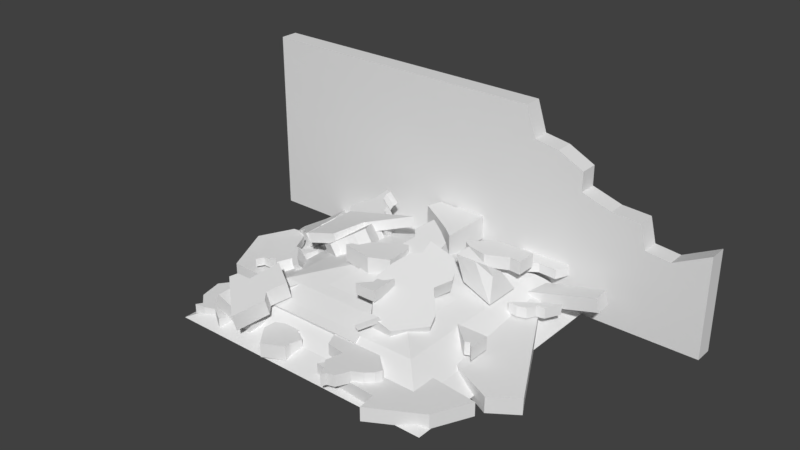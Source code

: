 # Source: desmoronamento.blend  (saved by Blender 2.79.0; exported with 4.5.12 LTS)
import bpy
from mathutils import Matrix  # noqa: F401  (used for matrix-valued properties, if any)

bpy.ops.wm.read_factory_settings(use_empty=True)
scene = bpy.context.scene
scene.name = 'Scene'

# ---- collections
col_collection_1 = bpy.data.collections.new('Collection 1'); scene.collection.children.link(col_collection_1)

# ---- world
world_world = bpy.data.worlds.new('World'); scene.world = world_world
world_world.color = (0.05088, 0.05088, 0.05088)
world_world.use_sun_shadow = False
world_world.sun_shadow_jitter_overblur = 0.0
world_world.cycles.sampling_method = 'MANUAL'

# ---- meshes
me_plane_006 = bpy.data.meshes.new('Plane.006')
me_plane_006.from_pydata([(-1.0, -1.0, -0.06825), (1.0, -1.0, -0.06825), (-1.0, 1.0, -0.06825), (1.0, 1.0, -0.06825), (-0.1659, 0.1659, 0.4126), (-0.1659, -0.1659, 0.4126), (0.1659, -0.1659, 0.4126), (0.1659, 0.1659, 0.4126), (-0.8308, 0.8308, 0.02561), (-0.8308, -0.8308, 0.02561), (0.8308, -0.8308, 0.02561), (0.8308, 0.8308, 0.02561), (-0.6614, 0.6614, 0.2143), (-0.6614, -0.6614, 0.2143), (0.6614, -0.6614, 0.2143), (0.6614, 0.6614, 0.2143), (-0.5116, 0.5116, 0.2943), (-0.5116, -0.5116, 0.2943), (0.5116, -0.5116, 0.2943), (0.5116, 0.5116, 0.2943), (-0.2949, 0.2949, 0.3738), (-0.2949, -0.2949, 0.3738), (0.2949, -0.2949, 0.3738), (0.2949, 0.2949, 0.3738)], [], [(5, 6, 7, 4), (9, 8, 2, 0), (10, 9, 0, 1), (11, 10, 1, 3), (8, 11, 3, 2), (13, 12, 8, 9), (14, 13, 9, 10), (15, 14, 10, 11), (12, 15, 11, 8), (17, 16, 12, 13), (18, 17, 13, 14), (19, 18, 14, 15), (16, 19, 15, 12), (21, 20, 16, 17), (22, 21, 17, 18), (23, 22, 18, 19), (20, 23, 19, 16), (5, 4, 20, 21), (6, 5, 21, 22), (7, 6, 22, 23), (4, 7, 23, 20)])
me_plane_006.use_remesh_preserve_volume = False
me_plane_006.use_remesh_preserve_attributes = False
me_plane_006.use_mirror_vertex_groups = False
me_plane_006.update()
me_plane_034 = bpy.data.meshes.new('Plane.034')
me_plane_034.from_pydata([(-1.0, -0.5959, -1.766e-08), (1.0, -0.5959, -1.766e-08), (-1.0, 9.38, -3.663e-07), (-1.0, 9.38, 0.9736), (0.2343, 9.38, -3.663e-07), (1.0, 4.77, -2.052e-07), (0.2743, 7.796, -3.109e-07), (0.3773, 7.577, -3.033e-07), (0.4844, 6.881, -2.79e-07), (0.4848, 5.832, -2.423e-07), (0.6087, 5.328, -2.247e-07), (0.7264, 5.244, -2.217e-07), (0.7521, 3.938, -1.761e-07), (0.8541, 3.796, -1.712e-07), (-1.0, -0.5959, 0.9736), (1.0, -0.5959, 0.9736), (0.2343, 9.38, 0.9736), (1.0, 4.77, 0.9736), (0.2743, 7.796, 0.9736), (0.3773, 7.577, 0.9736), (0.4844, 6.881, 0.9736), (0.4848, 5.832, 0.9736), (0.6087, 5.328, 0.9736), (0.7264, 5.244, 0.9736), (0.7521, 3.938, 0.9736), (0.8541, 3.796, 0.9736)], [], [(0, 2, 4, 6, 7, 8, 9, 10, 11, 12, 13, 5, 1), (12, 11, 23, 24), (14, 15, 17, 25, 24, 23, 22, 21, 20, 19, 18, 16, 3), (1, 5, 17, 15), (13, 12, 24, 25), (6, 4, 16, 18), (5, 13, 25, 17), (7, 6, 18, 19), (2, 0, 14, 3), (8, 7, 19, 20), (0, 1, 15, 14), (9, 8, 20, 21), (10, 9, 21, 22), (4, 2, 3, 16), (11, 10, 22, 23)])
me_plane_034.use_remesh_preserve_volume = False
me_plane_034.use_remesh_preserve_attributes = False
me_plane_034.use_mirror_vertex_groups = False
me_plane_034.update()
me_plane_032 = bpy.data.meshes.new('Plane.032')
me_plane_032.from_pydata([(-0.2661, -0.03673, 0.0), (0.0685, -0.3402, 0.0), (0.1697, -0.0912, 0.0), (0.1152, -0.02117, 0.0), (0.1852, 0.1189, 0.0), (0.1899, 0.1282, 0.0), (-0.02783, 0.2653, 0.0), (-0.1038, 0.02232, 0.0), (-0.2304, 0.02232, 0.0), (-0.2661, -0.03673, 0.1455), (0.0685, -0.3402, 0.1455), (0.1697, -0.0912, 0.1455), (0.1152, -0.02117, 0.1455), (0.1852, 0.1189, 0.1455), (0.1899, 0.1282, 0.1455), (-0.02783, 0.2653, 0.1455), (-0.1038, 0.02232, 0.1455), (-0.2304, 0.02232, 0.1455)], [], [(5, 4, 3, 2, 1, 0, 8, 7, 6), (14, 15, 16, 17, 9, 10, 11, 12, 13), (6, 7, 16, 15), (3, 4, 13, 12), (0, 1, 10, 9), (7, 8, 17, 16), (4, 5, 14, 13), (1, 2, 11, 10), (8, 0, 9, 17), (5, 6, 15, 14), (2, 3, 12, 11)])
me_plane_032.use_remesh_preserve_volume = False
me_plane_032.use_remesh_preserve_attributes = False
me_plane_032.use_mirror_vertex_groups = False
me_plane_032.update()
me_plane_031 = bpy.data.meshes.new('Plane.031')
me_plane_031.from_pydata([(-0.2662, 0.01801, 0.0), (-0.08725, -0.2777, 0.0), (-0.06172, 0.2457, 0.0), (0.151, 0.02441, 0.0), (0.1915, 0.151, 0.0), (0.0143, 0.0801, 0.0), (0.07506, 0.07504, 0.0), (0.07506, -0.2186, 0.0), (-0.05152, -0.2186, 0.0), (-0.06172, 0.2457, 0.06904), (-0.2662, 0.01801, 0.06904), (-0.08725, -0.2777, 0.06904), (0.151, 0.02441, 0.06904), (0.1915, 0.151, 0.06904), (0.0143, 0.0801, 0.06904), (0.07506, 0.07504, 0.06904), (0.07506, -0.2186, 0.06904), (-0.05152, -0.2186, 0.06904)], [], [(1, 0, 2, 5, 6, 4, 3, 7, 8), (11, 17, 16, 12, 13, 15, 14, 9, 10), (1, 8, 17, 11), (4, 6, 15, 13), (3, 4, 13, 12), (7, 3, 12, 16), (5, 2, 9, 14), (2, 0, 10, 9), (8, 7, 16, 17), (6, 5, 14, 15), (0, 1, 11, 10)])
me_plane_031.use_remesh_preserve_volume = False
me_plane_031.use_remesh_preserve_attributes = False
me_plane_031.use_mirror_vertex_groups = False
me_plane_031.update()
me_plane_030 = bpy.data.meshes.new('Plane.030')
me_plane_030.from_pydata([(0.2453, 0.1367, 0.0), (-0.1024, 0.1367, 0.0), (0.2453, -0.03586, 0.0), (-0.259, -0.03764, 0.0), (-0.03425, -0.1132, 0.0), (0.1452, -0.02574, 0.0), (-0.1991, -0.07637, 0.0), (0.2453, -0.03586, 0.111), (0.2453, 0.1367, 0.111), (-0.1024, 0.1367, 0.111), (-0.259, -0.03764, 0.111), (-0.03425, -0.1132, 0.111), (0.1452, -0.02574, 0.111), (-0.1991, -0.07637, 0.111)], [], [(1, 0, 2, 5, 4, 6, 3), (9, 10, 13, 11, 12, 7, 8), (2, 0, 8, 7), (6, 4, 11, 13), (4, 5, 12, 11), (0, 1, 9, 8), (3, 6, 13, 10), (5, 2, 7, 12), (1, 3, 10, 9)])
me_plane_030.use_remesh_preserve_volume = False
me_plane_030.use_remesh_preserve_attributes = False
me_plane_030.use_mirror_vertex_groups = False
me_plane_030.update()
me_plane_029 = bpy.data.meshes.new('Plane.029')
me_plane_029.from_pydata([(-0.08258, 0.1854, 0.0), (-0.2506, -0.001671, 0.0), (0.002654, -0.09639, 0.0), (0.1596, -0.1065, 0.0), (0.2052, 0.004877, 0.0), (0.1596, 0.08082, 0.0), (0.1422, 0.1099, 0.0), (-0.02266, 0.1466, 0.0), (-0.1746, -0.1673, 0.0), (-0.1138, -0.1723, 0.0), (-0.08258, 0.1854, 0.08017), (-0.2506, -0.001671, 0.08017), (0.002654, -0.09639, 0.08017), (0.1596, -0.1065, 0.08017), (0.2052, 0.004877, 0.08017), (0.1596, 0.08082, 0.08017), (0.1422, 0.1099, 0.08017), (-0.02266, 0.1466, 0.08017), (-0.1746, -0.1673, 0.08017), (-0.1138, -0.1723, 0.08017)], [], [(1, 0, 7, 6, 5, 4, 3, 2, 9, 8), (11, 18, 19, 12, 13, 14, 15, 16, 17, 10), (0, 1, 11, 10), (1, 8, 18, 11), (5, 6, 16, 15), (2, 3, 13, 12), (8, 9, 19, 18), (6, 7, 17, 16), (3, 4, 14, 13), (9, 2, 12, 19), (7, 0, 10, 17), (4, 5, 15, 14)])
me_plane_029.use_remesh_preserve_volume = False
me_plane_029.use_remesh_preserve_attributes = False
me_plane_029.use_mirror_vertex_groups = False
me_plane_029.update()
me_plane_028 = bpy.data.meshes.new('Plane.028')
me_plane_028.from_pydata([(0.2191, -0.4344, 0.0), (-0.02278, -0.2616, 0.0), (0.1126, -0.3488, 0.0), (0.2191, 0.2856, 0.0), (-0.2405, -0.1245, 0.0), (-0.2, 0.002055, 0.0), (-0.04302, -0.008071, 0.0), (0.002547, 0.1033, 0.0), (-0.04302, 0.1793, 0.0), (-0.06045, 0.2083, 0.0), (0.119, 0.2957, 0.0), (-0.02278, -0.2616, 0.2042), (0.1126, -0.3488, 0.2042), (0.2191, -0.4344, 0.2042), (0.2191, 0.2856, 0.2042), (-0.2405, -0.1245, 0.2042), (-0.2, 0.002055, 0.2042), (-0.04302, -0.008071, 0.2042), (0.002547, 0.1033, 0.2042), (-0.04302, 0.1793, 0.2042), (-0.06045, 0.2083, 0.2042), (0.119, 0.2957, 0.2042)], [], [(3, 0, 2, 1, 4, 5, 6, 7, 8, 9, 10), (14, 21, 20, 19, 18, 17, 16, 15, 11, 12, 13), (10, 9, 20, 21), (7, 6, 17, 18), (4, 1, 11, 15), (3, 10, 21, 14), (1, 2, 12, 11), (8, 7, 18, 19), (5, 4, 15, 16), (2, 0, 13, 12), (9, 8, 19, 20), (6, 5, 16, 17), (0, 3, 14, 13)])
me_plane_028.use_remesh_preserve_volume = False
me_plane_028.use_remesh_preserve_attributes = False
me_plane_028.use_mirror_vertex_groups = False
me_plane_028.update()
me_plane_027 = bpy.data.meshes.new('Plane.027')
me_plane_027.from_pydata([(-0.2063, -0.1207, 0.0), (-0.2063, 0.09965, 0.0), (0.1634, -0.1207, 0.0), (0.2088, 0.06852, 0.0), (0.06876, 0.08408, 0.0), (-0.2063, 0.09965, 0.1216), (-0.2063, -0.1207, 0.1216), (0.1634, -0.1207, 0.1216), (0.2088, 0.06852, 0.1216), (0.06876, 0.08408, 0.1216)], [], [(0, 1, 4, 3, 2), (6, 7, 8, 9, 5), (4, 1, 5, 9), (0, 2, 7, 6), (2, 3, 8, 7), (3, 4, 9, 8), (1, 0, 6, 5)])
me_plane_027.use_remesh_preserve_volume = False
me_plane_027.use_remesh_preserve_attributes = False
me_plane_027.use_mirror_vertex_groups = False
me_plane_027.update()
me_plane_026 = bpy.data.meshes.new('Plane.026')
me_plane_026.from_pydata([(-0.319, -0.09739, 0.0), (0.2944, -0.09739, 0.0), (-0.2736, 0.09186, 0.0), (0.2789, 0.05295, 0.0), (-0.319, -0.09739, 0.1142), (0.2944, -0.09739, 0.1142), (-0.2736, 0.09186, 0.1142), (0.2789, 0.05295, 0.1142)], [], [(3, 1, 0, 2), (7, 6, 4, 5), (3, 2, 6, 7), (0, 1, 5, 4), (1, 3, 7, 5), (2, 0, 4, 6)])
me_plane_026.use_remesh_preserve_volume = False
me_plane_026.use_remesh_preserve_attributes = False
me_plane_026.use_mirror_vertex_groups = False
me_plane_026.update()
me_plane_025 = bpy.data.meshes.new('Plane.025')
me_plane_025.from_pydata([(-0.01683, -1.0, 0.0), (0.5356, -0.4684, 0.0), (0.06876, -0.4217, 0.0), (-0.02461, -0.1883, 0.0), (-0.3125, -0.1805, 0.0), (-0.3281, -0.4295, 0.0), (-0.4448, -0.6162, 0.0), (-0.5848, -0.8107, 0.0), (-0.03239, -0.8497, 0.0), (0.3878, -0.7718, 0.0), (0.5356, -0.4684, 0.1157), (0.06876, -0.4217, 0.1157), (-0.02461, -0.1883, 0.1157), (-0.3125, -0.1805, 0.1157), (-0.3281, -0.4295, 0.1157), (-0.4448, -0.6162, 0.1157), (-0.5848, -0.8107, 0.1157), (-0.03239, -0.8497, 0.1157), (-0.01683, -1.0, 0.1157), (0.3878, -0.7718, 0.1157)], [], [(0, 8, 7, 6, 5, 4, 3, 2, 1, 9), (18, 19, 10, 11, 12, 13, 14, 15, 16, 17), (6, 7, 16, 15), (3, 4, 13, 12), (9, 1, 10, 19), (7, 8, 17, 16), (4, 5, 14, 13), (1, 2, 11, 10), (8, 0, 18, 17), (5, 6, 15, 14), (2, 3, 12, 11), (0, 9, 19, 18)])
me_plane_025.use_remesh_preserve_volume = False
me_plane_025.use_remesh_preserve_attributes = False
me_plane_025.use_mirror_vertex_groups = False
me_plane_025.update()
me_plane_024 = bpy.data.meshes.new('Plane.024')
me_plane_024.from_pydata([(0.1232, 0.4109, 0.0), (0.3022, 0.1152, 0.0), (0.6368, -0.1883, 0.0), (0.5356, -0.4684, 0.0), (0.06876, -0.4217, 0.0), (-0.02461, -0.1883, 0.0), (-0.3125, -0.1805, 0.0), (-0.5226, 0.263, 0.0), (-0.3825, 0.5509, 0.0), (-0.1958, 0.5743, 0.0), (0.1232, 0.4109, 0.1184), (0.3022, 0.1152, 0.1184), (0.6368, -0.1883, 0.1184), (0.5356, -0.4684, 0.1184), (0.06876, -0.4217, 0.1184), (-0.02461, -0.1883, 0.1184), (-0.3125, -0.1805, 0.1184), (-0.5226, 0.263, 0.1184), (-0.3825, 0.5509, 0.1184), (-0.1958, 0.5743, 0.1184)], [], [(0, 1, 2, 3, 4, 5, 6, 7, 8, 9), (10, 19, 18, 17, 16, 15, 14, 13, 12, 11), (0, 9, 19, 10), (7, 6, 16, 17), (4, 3, 13, 14), (1, 0, 10, 11), (8, 7, 17, 18), (5, 4, 14, 15), (2, 1, 11, 12), (9, 8, 18, 19), (6, 5, 15, 16), (3, 2, 12, 13)])
me_plane_024.use_remesh_preserve_volume = False
me_plane_024.use_remesh_preserve_attributes = False
me_plane_024.use_mirror_vertex_groups = False
me_plane_024.update()
me_plane_023 = bpy.data.meshes.new('Plane.023')
me_plane_023.from_pydata([(-0.3697, -0.5929, 0.0), (0.3178, 0.006268, 0.0), (0.3022, -0.2427, 0.0), (0.1855, -0.4295, 0.0), (0.04542, -0.624, 0.0), (-0.09464, -0.6084, 0.0), (0.1077, 0.4498, 0.0), (-0.1102, 0.7143, 0.0), (-0.05573, 0.6443, 0.0), (-0.3697, 0.6832, 0.0), (-0.3697, 0.6832, 0.1398), (-0.3697, -0.5929, 0.1398), (0.3178, 0.006268, 0.1398), (0.3022, -0.2427, 0.1398), (0.1855, -0.4295, 0.1398), (0.04542, -0.624, 0.1398), (-0.09464, -0.6084, 0.1398), (0.1077, 0.4498, 0.1398), (-0.1102, 0.7143, 0.1398), (-0.05573, 0.6443, 0.1398)], [], [(0, 9, 7, 8, 6, 1, 2, 3, 4, 5), (11, 16, 15, 14, 13, 12, 17, 19, 18, 10), (7, 9, 10, 18), (1, 6, 17, 12), (4, 3, 14, 15), (9, 0, 11, 10), (8, 7, 18, 19), (5, 4, 15, 16), (2, 1, 12, 13), (6, 8, 19, 17), (0, 5, 16, 11), (3, 2, 13, 14)])
me_plane_023.use_remesh_preserve_volume = False
me_plane_023.use_remesh_preserve_attributes = False
me_plane_023.use_mirror_vertex_groups = False
me_plane_023.update()
me_plane_022 = bpy.data.meshes.new('Plane.022')
me_plane_022.from_pydata([(-0.253, 0.2375, 0.0), (0.4428, 0.2375, 0.0), (0.08433, 0.02961, 0.0), (0.006515, -0.2349, 0.0), (-0.253, -0.2661, 0.0), (0.4428, 0.2375, 0.08543), (-0.253, 0.2375, 0.08543), (0.08433, 0.02961, 0.08543), (0.006515, -0.2349, 0.08543), (-0.253, -0.2661, 0.08543)], [], [(4, 0, 1, 2, 3), (9, 8, 7, 5, 6), (4, 3, 8, 9), (3, 2, 7, 8), (1, 0, 6, 5), (0, 4, 9, 6), (2, 1, 5, 7)])
me_plane_022.use_remesh_preserve_volume = False
me_plane_022.use_remesh_preserve_attributes = False
me_plane_022.use_mirror_vertex_groups = False
me_plane_022.update()
me_plane_021 = bpy.data.meshes.new('Plane.021')
me_plane_021.from_pydata([(0.1549, 0.3697, 0.0), (-0.06351, -0.3672, 0.0), (0.07655, -0.07933, 0.0), (0.2633, -0.05598, 0.0), (0.1855, 0.123, 0.0), (0.1777, 0.2786, 0.0), (-0.2036, 0.1619, 0.0), (-0.2814, -0.1027, 0.0), (-0.2269, -0.1727, 0.0), (-0.06351, -0.3672, 0.1046), (0.07655, -0.07933, 0.1046), (0.2633, -0.05598, 0.1046), (0.1855, 0.123, 0.1046), (0.1777, 0.2786, 0.1046), (0.1549, 0.3697, 0.1046), (-0.2036, 0.1619, 0.1046), (-0.2814, -0.1027, 0.1046), (-0.2269, -0.1727, 0.1046)], [], [(0, 5, 4, 3, 2, 1, 8, 7, 6), (14, 15, 16, 17, 9, 10, 11, 12, 13), (0, 6, 15, 14), (3, 4, 12, 11), (6, 7, 16, 15), (4, 5, 13, 12), (1, 2, 10, 9), (7, 8, 17, 16), (5, 0, 14, 13), (2, 3, 11, 10), (8, 1, 9, 17)])
me_plane_021.use_remesh_preserve_volume = False
me_plane_021.use_remesh_preserve_attributes = False
me_plane_021.use_mirror_vertex_groups = False
me_plane_021.update()
me_plane_020 = bpy.data.meshes.new('Plane.020')
me_plane_020.from_pydata([(0.699, 0.2219, 0.0), (0.1699, -0.3672, 0.0), (-0.2575, 0.2219, 0.0), (-0.1491, -0.2038, 0.0), (-0.2269, -0.02486, 0.0), (-0.2347, 0.1308, 0.0), (0.699, 0.2219, 0.07786), (0.1699, -0.3672, 0.07786), (-0.2575, 0.2219, 0.07786), (-0.1491, -0.2038, 0.07786), (-0.2269, -0.02486, 0.07786), (-0.2347, 0.1308, 0.07786)], [], [(5, 2, 0, 1, 3, 4), (11, 10, 9, 7, 6, 8), (1, 0, 6, 7), (2, 5, 11, 8), (4, 3, 9, 10), (0, 2, 8, 6), (5, 4, 10, 11), (3, 1, 7, 9)])
me_plane_020.use_remesh_preserve_volume = False
me_plane_020.use_remesh_preserve_attributes = False
me_plane_020.use_mirror_vertex_groups = False
me_plane_020.update()
me_plane_018 = bpy.data.meshes.new('Plane.018')
me_plane_018.from_pydata([(0.3308, -0.7743, 0.0), (-0.686, -0.7743, 0.0), (-0.03239, 0.03739, 0.0), (-0.1335, -0.2427, 0.0), (-0.2814, -0.5462, 0.0), (0.3308, 0.3331, 0.0), (0.06876, 0.2864, 0.0), (0.01429, 0.3564, 0.0), (0.08432, 0.4965, 0.0), (0.08898, 0.5058, 0.0), (0.2244, 0.4187, 0.0), (-0.686, -0.7743, 0.1403), (0.3308, -0.7743, 0.1403), (-0.03239, 0.03739, 0.1403), (-0.1335, -0.2427, 0.1403), (-0.2814, -0.5462, 0.1403), (0.3308, 0.3331, 0.1403), (0.06876, 0.2864, 0.1403), (0.01429, 0.3564, 0.1403), (0.08432, 0.4965, 0.1403), (0.08898, 0.5058, 0.1403), (0.2244, 0.4187, 0.1403)], [], [(5, 0, 1, 4, 3, 2, 6, 7, 8, 9, 10), (16, 21, 20, 19, 18, 17, 13, 14, 15, 11, 12), (6, 2, 13, 17), (4, 1, 11, 15), (10, 9, 20, 21), (7, 6, 17, 18), (3, 4, 15, 14), (5, 10, 21, 16), (1, 0, 12, 11), (8, 7, 18, 19), (0, 5, 16, 12), (2, 3, 14, 13), (9, 8, 19, 20)])
me_plane_018.use_remesh_preserve_volume = False
me_plane_018.use_remesh_preserve_attributes = False
me_plane_018.use_mirror_vertex_groups = False
me_plane_018.update()
me_plane_016 = bpy.data.meshes.new('Plane.016')
me_plane_016.from_pydata([(-0.1026, 0.1097, 0.0), (-0.1026, -0.2172, 0.0), (0.2114, 0.1097, 0.0), (0.2114, 0.1097, 0.1694), (-0.1026, 0.1097, 0.1694), (-0.1026, -0.2172, 0.1694)], [], [(1, 0, 2), (5, 3, 4), (1, 2, 3, 5), (0, 1, 5, 4), (2, 0, 4, 3)])
me_plane_016.use_remesh_preserve_volume = False
me_plane_016.use_remesh_preserve_attributes = False
me_plane_016.use_mirror_vertex_groups = False
me_plane_016.update()
me_plane_015 = bpy.data.meshes.new('Plane.015')
me_plane_015.from_pydata([(-0.09545, 0.5307, 0.0), (-0.09545, -0.4418, 0.0), (0.06835, 0.2232, 0.0), (0.01115, 0.07302, 0.0), (0.09695, -0.1057, 0.0), (0.03975, -0.2917, 0.0), (-0.09545, 0.5307, 0.2311), (-0.09545, -0.4418, 0.2311), (0.06835, 0.2232, 0.2311), (0.01115, 0.07302, 0.2311), (0.09695, -0.1057, 0.2311), (0.03975, -0.2917, 0.2311)], [], [(5, 1, 0, 2, 3, 4), (11, 10, 9, 8, 6, 7), (1, 5, 11, 7), (4, 3, 9, 10), (2, 0, 6, 8), (5, 4, 10, 11), (3, 2, 8, 9), (0, 1, 7, 6)])
me_plane_015.use_remesh_preserve_volume = False
me_plane_015.use_remesh_preserve_attributes = False
me_plane_015.use_mirror_vertex_groups = False
me_plane_015.update()
me_plane_014 = bpy.data.meshes.new('Plane.014')
me_plane_014.from_pydata([(-0.2521, -0.3376, 0.0), (0.5266, -0.3376, 0.0), (-0.2521, 0.363, 0.0), (0.04037, -0.04458, 0.0), (0.04752, 0.1199, 0.0), (-0.1742, 0.1985, 0.0), (-0.2521, 0.363, 0.2968), (-0.2521, -0.3376, 0.2968), (0.5266, -0.3376, 0.2968), (0.04037, -0.04458, 0.2968), (0.04752, 0.1199, 0.2968), (-0.1742, 0.1985, 0.2968)], [], [(0, 2, 5, 4, 3, 1), (7, 8, 9, 10, 11, 6), (4, 5, 11, 10), (3, 4, 10, 9), (0, 1, 8, 7), (5, 2, 6, 11), (1, 3, 9, 8), (2, 0, 7, 6)])
me_plane_014.use_remesh_preserve_volume = False
me_plane_014.use_remesh_preserve_attributes = False
me_plane_014.use_mirror_vertex_groups = False
me_plane_014.update()
me_plane_013 = bpy.data.meshes.new('Plane.013')
me_plane_013.from_pydata([(-0.2212, -0.4801, 0.0), (0.5653, -0.4801, 0.0), (-0.02264, 0.4535, 0.0), (-0.07108, 0.3636, 0.0), (-0.05678, 0.242, 0.0), (0.02903, 0.1634, 0.0), (0.2221, 0.0561, 0.0), (0.2435, -0.07261, 0.0), (0.3222, -0.1584, 0.0), (0.3437, -0.2657, 0.0), (0.501, -0.3372, 0.0), (-0.7075, -0.187, 0.0), (-0.7003, -0.02256, 0.0), (-0.2856, 0.2206, 0.0), (-0.1569, 0.4923, 0.0), (-0.2212, -0.4801, 0.325), (0.5653, -0.4801, 0.325), (-0.02264, 0.4535, 0.325), (-0.07108, 0.3636, 0.325), (-0.05678, 0.242, 0.325), (0.02903, 0.1634, 0.325), (0.2221, 0.0561, 0.325), (0.2435, -0.07261, 0.325), (0.3222, -0.1584, 0.325), (0.3437, -0.2657, 0.325), (0.501, -0.3372, 0.325), (-0.7075, -0.187, 0.325), (-0.7003, -0.02256, 0.325), (-0.2856, 0.2206, 0.325), (-0.1569, 0.4923, 0.325)], [], [(1, 0, 11, 12, 13, 14, 2, 3, 4, 5, 6, 7, 8, 9, 10), (16, 25, 24, 23, 22, 21, 20, 19, 18, 17, 29, 28, 27, 26, 15), (13, 12, 27, 28), (7, 6, 21, 22), (14, 13, 28, 29), (8, 7, 22, 23), (2, 14, 29, 17), (9, 8, 23, 24), (0, 1, 16, 15), (10, 9, 24, 25), (3, 2, 17, 18), (1, 10, 25, 16), (4, 3, 18, 19), (11, 0, 15, 26), (5, 4, 19, 20), (12, 11, 26, 27), (6, 5, 20, 21)])
me_plane_013.use_remesh_preserve_volume = False
me_plane_013.use_remesh_preserve_attributes = False
me_plane_013.use_mirror_vertex_groups = False
me_plane_013.update()
me_plane_012 = bpy.data.meshes.new('Plane.012')
me_plane_012.from_pydata([(0.1596, -0.2593, 0.0), (-0.2751, -0.2593, 0.0), (0.1596, 0.284, 0.0), (0.0395, 0.1196, 0.0), (-0.08206, 0.09813, 0.0), (-0.06776, -0.03058, 0.0), (-0.2751, -0.2593, 0.2269), (0.1596, -0.2593, 0.2269), (0.1596, 0.284, 0.2269), (0.0395, 0.1196, 0.2269), (-0.08206, 0.09813, 0.2269), (-0.06776, -0.03058, 0.2269)], [], [(2, 0, 1, 5, 4, 3), (8, 9, 10, 11, 6, 7), (5, 1, 6, 11), (3, 4, 10, 9), (0, 2, 8, 7), (4, 5, 11, 10), (2, 3, 9, 8), (1, 0, 7, 6)])
me_plane_012.use_remesh_preserve_volume = False
me_plane_012.use_remesh_preserve_attributes = False
me_plane_012.use_mirror_vertex_groups = False
me_plane_012.update()
me_plane_011 = bpy.data.meshes.new('Plane.011')
me_plane_011.from_pydata([(0.1237, -0.5014, 0.0), (0.5584, 0.04188, 0.0), (0.5584, 0.4924, 0.0), (-0.4642, 0.4322, 0.0), (-0.5127, 0.3422, 0.0), (-0.4984, 0.2206, 0.0), (-0.4126, 0.142, 0.0), (-0.2195, 0.03473, 0.0), (-0.198, -0.09398, 0.0), (-0.1194, -0.1798, 0.0), (-0.09794, -0.287, 0.0), (0.05937, -0.3586, 0.0), (0.1738, 0.3136, 0.0), (0.4384, -0.1226, 0.0), (0.3168, -0.144, 0.0), (0.3311, -0.2727, 0.0), (0.5584, 0.04188, 0.3148), (0.5584, 0.4924, 0.3148), (-0.4642, 0.4322, 0.3148), (-0.5127, 0.3422, 0.3148), (-0.4984, 0.2206, 0.3148), (-0.4126, 0.142, 0.3148), (-0.2195, 0.03473, 0.3148), (-0.198, -0.09398, 0.3148), (-0.1194, -0.1798, 0.3148), (-0.09794, -0.287, 0.3148), (0.05937, -0.3586, 0.3148), (0.1237, -0.5014, 0.3148), (0.1738, 0.3136, 0.3148), (0.4384, -0.1226, 0.3148), (0.3168, -0.144, 0.3148), (0.3311, -0.2727, 0.3148)], [], [(2, 1, 13, 14, 15, 0, 11, 10, 9, 8, 7, 6, 5, 4, 3, 12), (17, 28, 18, 19, 20, 21, 22, 23, 24, 25, 26, 27, 31, 30, 29, 16), (13, 1, 16, 29), (7, 8, 23, 22), (14, 13, 29, 30), (8, 9, 24, 23), (15, 14, 30, 31), (9, 10, 25, 24), (1, 2, 17, 16), (0, 15, 31, 27), (10, 11, 26, 25), (3, 4, 19, 18), (11, 0, 27, 26), (4, 5, 20, 19), (12, 3, 18, 28), (5, 6, 21, 20), (2, 12, 28, 17), (6, 7, 22, 21)])
me_plane_011.use_remesh_preserve_volume = False
me_plane_011.use_remesh_preserve_attributes = False
me_plane_011.use_mirror_vertex_groups = False
me_plane_011.update()
me_plane_010 = bpy.data.meshes.new('Plane.010')
me_plane_010.from_pydata([(0.4255, -0.2242, -0.05842), (0.4255, 0.3192, -0.05842), (0.1195, 0.4837, -0.05842), (0.06229, 0.3478, -0.05842), (-0.07358, 0.2263, -0.05842), (-0.2595, 0.1262, -0.05842), (-0.4025, -0.1456, -0.05842), (-0.5455, -0.1885, -0.05842), (-0.5972, -0.2844, -0.05842), (0.04083, -0.403, -0.05842), (0.3126, 0.4479, -0.05842), (0.2196, 0.405, -0.05842), (0.4255, -0.2242, 0.2977), (0.4255, 0.3192, 0.2977), (0.1195, 0.4837, 0.2977), (0.06229, 0.3478, 0.2977), (-0.07358, 0.2263, 0.2977), (-0.2595, 0.1262, 0.2977), (-0.4025, -0.1456, 0.2977), (-0.5455, -0.1885, 0.2977), (-0.5972, -0.2844, 0.2977), (0.04083, -0.403, 0.2977), (0.3126, 0.4479, 0.2977), (0.2196, 0.405, 0.2977)], [], [(1, 0, 9, 8, 7, 6, 5, 4, 3, 2, 11, 10), (13, 22, 23, 14, 15, 16, 17, 18, 19, 20, 21, 12), (4, 5, 17, 16), (10, 11, 23, 22), (0, 1, 13, 12), (8, 9, 21, 20), (5, 6, 18, 17), (11, 2, 14, 23), (2, 3, 15, 14), (9, 0, 12, 21), (6, 7, 19, 18), (3, 4, 16, 15), (1, 10, 22, 13), (7, 8, 20, 19)])
me_plane_010.use_remesh_preserve_volume = False
me_plane_010.use_remesh_preserve_attributes = False
me_plane_010.use_mirror_vertex_groups = False
me_plane_010.update()
me_plane_009 = bpy.data.meshes.new('Plane.009')
me_plane_009.from_pydata([(0.2165, 0.2308, 0.0), (-0.4184, 0.2308, 0.0), (0.2165, -0.232, 0.0), (-0.08944, -0.06751, 0.0), (0.1036, -0.1033, 0.0), (0.01067, -0.1462, 0.0), (0.2165, -0.232, 0.2689), (0.2165, 0.2308, 0.2689), (-0.4184, 0.2308, 0.2689), (-0.08944, -0.06751, 0.2689), (0.1036, -0.1033, 0.2689), (0.01067, -0.1462, 0.2689)], [], [(1, 0, 2, 4, 5, 3), (8, 9, 11, 10, 6, 7), (3, 5, 11, 9), (4, 2, 6, 10), (0, 1, 8, 7), (5, 4, 10, 11), (1, 3, 9, 8), (2, 0, 7, 6)])
me_plane_009.use_remesh_preserve_volume = False
me_plane_009.use_remesh_preserve_attributes = False
me_plane_009.use_mirror_vertex_groups = False
me_plane_009.update()
me_plane_008 = bpy.data.meshes.new('Plane.008')
me_plane_008.from_pydata([(0.358, 0.5086, 0.0), (-0.6932, 0.5086, 0.0), (0.6869, 0.2103, 0.0), (0.6297, 0.0744, 0.0), (0.4938, -0.04716, 0.0), (0.3079, -0.1473, 0.0), (0.1649, -0.419, 0.0), (0.0219, -0.4619, 0.0), (-0.02976, -0.5578, 0.0), (-0.1211, -0.3689, 0.0), (-0.2641, -0.183, 0.0), (-0.1998, 0.0601, 0.0), (-0.1783, 0.1602, 0.0), (-0.5716, 0.2246, 0.0), (-0.636, 0.3747, 0.0), (0.358, 0.5086, 0.2365), (-0.6932, 0.5086, 0.2365), (0.6869, 0.2103, 0.2365), (0.6297, 0.0744, 0.2365), (0.4938, -0.04716, 0.2365), (0.3079, -0.1473, 0.2365), (0.1649, -0.419, 0.2365), (0.0219, -0.4619, 0.2365), (-0.02976, -0.5578, 0.2365), (-0.1211, -0.3689, 0.2365), (-0.2641, -0.183, 0.2365), (-0.1998, 0.0601, 0.2365), (-0.1783, 0.1602, 0.2365), (-0.5716, 0.2246, 0.2365), (-0.636, 0.3747, 0.2365)], [], [(1, 0, 2, 3, 4, 5, 6, 7, 8, 9, 10, 11, 12, 13, 14), (16, 29, 28, 27, 26, 25, 24, 23, 22, 21, 20, 19, 18, 17, 15), (13, 12, 27, 28), (6, 5, 20, 21), (14, 13, 28, 29), (7, 6, 21, 22), (1, 14, 29, 16), (8, 7, 22, 23), (0, 1, 16, 15), (9, 8, 23, 24), (2, 0, 15, 17), (10, 9, 24, 25), (3, 2, 17, 18), (11, 10, 25, 26), (4, 3, 18, 19), (12, 11, 26, 27), (5, 4, 19, 20)])
me_plane_008.use_remesh_preserve_volume = False
me_plane_008.use_remesh_preserve_attributes = False
me_plane_008.use_mirror_vertex_groups = False
me_plane_008.update()
me_plane_007 = bpy.data.meshes.new('Plane.007')
me_plane_007.from_pydata([(-0.4373, 0.4737, 0.0), (-0.4373, -0.4988, 0.0), (-0.1234, 0.8006, 0.0), (0.54, -0.2658, 0.0), (-0.1377, -0.7419, 0.0), (0.2771, -0.4988, 0.0), (0.4058, -0.2271, 0.0), (0.4487, -0.07692, 0.0), (0.3057, 0.109, 0.0), (0.37, 0.3521, 0.0), (0.3915, 0.4522, 0.0), (-0.001803, 0.5166, 0.0), (-0.06616, 0.6667, 0.0), (-0.2735, 0.1662, 0.0), (-0.3307, 0.01604, 0.0), (-0.2449, -0.1627, 0.0), (-0.3021, -0.3486, 0.0), (-0.3593, -0.6633, 0.0), (-0.1377, -0.7419, 0.3125), (0.2771, -0.4988, 0.3125), (0.4058, -0.2271, 0.3125), (0.54, -0.2658, 0.3125), (0.4487, -0.07692, 0.3125), (0.3057, 0.109, 0.3125), (0.37, 0.3521, 0.3125), (0.3915, 0.4522, 0.3125), (-0.001803, 0.5166, 0.3125), (-0.06616, 0.6667, 0.3125), (-0.1234, 0.8006, 0.3125), (-0.4373, 0.4737, 0.3125), (-0.2735, 0.1662, 0.3125), (-0.3307, 0.01604, 0.3125), (-0.2449, -0.1627, 0.3125), (-0.3021, -0.3486, 0.3125), (-0.4373, -0.4988, 0.3125), (-0.3593, -0.6633, 0.3125)], [], [(1, 16, 15, 14, 13, 0, 2, 12, 11, 10, 9, 8, 7, 3, 6, 5, 4, 17), (34, 35, 18, 19, 20, 21, 22, 23, 24, 25, 26, 27, 28, 29, 30, 31, 32, 33), (13, 14, 31, 30), (8, 9, 24, 23), (14, 15, 32, 31), (9, 10, 25, 24), (15, 16, 33, 32), (10, 11, 26, 25), (4, 5, 19, 18), (16, 1, 34, 33), (11, 12, 27, 26), (5, 6, 20, 19), (1, 17, 35, 34), (12, 2, 28, 27), (6, 3, 21, 20), (17, 4, 18, 35), (2, 0, 29, 28), (3, 7, 22, 21), (0, 13, 30, 29), (7, 8, 23, 22)])
me_plane_007.use_remesh_preserve_volume = False
me_plane_007.use_remesh_preserve_attributes = False
me_plane_007.use_mirror_vertex_groups = False
me_plane_007.update()
me_plane_005 = bpy.data.meshes.new('Plane.005')
me_plane_005.from_pydata([(1.451, -0.497, 0.7919), (1.451, -1.01, 0.7919), (0.5124, -1.502, 0.7919), (-1.511, -0.1811, 0.7919), (0.1871, 2.295, 0.0), (1.135, 1.793, 0.0), (-0.4051, 1.28, 0.0), (-1.432, 0.8456, 0.0), (-1.511, -0.1811, 0.0), (1.135, 1.793, 0.7919), (1.451, -1.01, 0.0), (1.451, -0.497, 0.0), (1.727, 0.4112, 0.0), (0.74, 1.004, 0.0), (-1.432, 0.8456, 0.7919), (-0.4051, 1.28, 0.7919), (0.1871, 2.295, 0.7919), (0.1374, -0.8518, 0.0), (-0.8675, -1.019, 0.0), (0.5124, -1.502, 0.0), (1.727, 0.4112, 0.7919), (0.74, 1.004, 0.7919), (0.1374, -0.8518, 0.7919), (-0.8675, -1.019, 0.7919)], [], [(5, 9, 21, 13), (7, 14, 15, 6), (8, 7, 6, 4, 5, 13, 12, 11, 10, 19, 17, 18), (10, 1, 2, 19), (17, 22, 23, 18), (13, 21, 20, 12), (6, 15, 16, 4), (19, 2, 22, 17), (12, 20, 0, 11), (3, 23, 22, 2, 1, 0, 20, 21, 9, 16, 15, 14), (4, 16, 9, 5), (18, 23, 3, 8), (11, 0, 1, 10), (8, 3, 14, 7)])
me_plane_005.use_remesh_preserve_volume = False
me_plane_005.use_remesh_preserve_attributes = False
me_plane_005.use_mirror_vertex_groups = False
me_plane_005.update()
me_plane_004 = bpy.data.meshes.new('Plane.004')
me_plane_004.from_pydata([(-0.8173, 0.6162, 0.7312), (-0.1634, 0.8929, 0.7312), (0.2137, 1.539, 0.7312), (0.8174, 1.22, 0.7312), (0.2137, 1.539, 0.0), (0.8174, 1.22, 0.0), (-0.1634, 0.8929, 0.0), (-0.8173, 0.6162, 0.0), (-0.8677, -0.03769, 0.0), (-0.03769, -1.119, 0.0), (1.019, -0.5658, 0.0), (1.019, -0.2389, 0.0), (1.195, 0.3396, 0.0), (0.5659, 0.7168, 0.0), (-0.8677, -0.03769, 0.7312), (-0.03769, -1.119, 0.7312), (1.019, -0.5658, 0.7312), (1.019, -0.2389, 0.7312), (1.195, 0.3396, 0.7312), (0.5659, 0.7168, 0.7312)], [], [(11, 12, 18, 17), (8, 9, 15, 14), (8, 7, 6, 4, 5, 13, 12, 11, 10, 9), (5, 4, 2, 3), (14, 15, 16, 17, 18, 19, 3, 2, 1, 0), (4, 6, 1, 2), (12, 13, 19, 18), (9, 10, 16, 15), (6, 7, 0, 1), (13, 5, 3, 19), (10, 11, 17, 16), (7, 8, 14, 0)])
me_plane_004.use_remesh_preserve_volume = False
me_plane_004.use_remesh_preserve_attributes = False
me_plane_004.use_mirror_vertex_groups = False
me_plane_004.update()
me_plane_003 = bpy.data.meshes.new('Plane.003')
me_plane_003.from_pydata([(-0.3144, 1.0, 1.338), (0.4401, 0.1347, 1.338), (-0.5302, -0.3529, 1.338), (-1.0, -0.3887, 1.338), (0.2641, -1.0, 0.0), (-1.0, -0.3887, 0.0), (-1.0, -0.5883, 0.0), (0.4401, 1.0, 0.0), (-0.3144, 1.0, 0.0), (1.0, 0.5407, 0.0), (0.6665, -0.1131, 0.0), (0.742, -0.3646, 0.0), (-0.7167, 0.3396, 0.0), (1.0, -0.3247, 1.338), (0.6665, -0.4223, 1.338), (0.1723, 0.03366, 1.338), (-0.3055, -0.6017, 1.338), (-0.2434, 0.3396, 1.338)], [], [(4, 11, 15, 16), (9, 7, 1, 13), (6, 5, 12, 8, 7, 9, 10, 11, 4), (5, 6, 2, 3), (8, 12, 17, 0), (2, 16, 15, 14, 13, 1, 0, 17, 3), (6, 4, 16, 2), (10, 9, 13, 14), (7, 8, 0, 1), (12, 5, 3, 17), (11, 10, 14, 15)])
me_plane_003.use_remesh_preserve_volume = False
me_plane_003.use_remesh_preserve_attributes = False
me_plane_003.use_mirror_vertex_groups = False
me_plane_003.update()
me_plane_002 = bpy.data.meshes.new('Plane.002')
me_plane_002.from_pydata([(0.2092, -1.0, 0.3562), (-0.5461, 1.0, 0.3562), (-0.2224, -1.0, 0.3562), (0.01301, 1.0, 0.3562), (-0.2224, -1.0, 0.0), (0.2092, -1.0, 0.0), (0.01301, 1.0, 0.0), (-0.5461, 1.0, 0.0), (-0.4873, 0.6904, 0.0), (-0.6344, 0.5236, 0.0), (-0.7227, 0.1117, 0.0), (-0.7423, -0.3592, 0.0), (-0.6148, -0.5357, 0.0), (-0.4186, -0.3984, 0.0), (-0.3597, -0.4867, 0.0), (-0.448, -0.7221, 0.0), (0.6408, -0.4475, 0.0), (0.5525, -0.2022, 0.0), (0.2092, 0.1705, 0.0), (0.1603, 0.2236, 0.0), (0.2975, 0.5923, 0.0), (0.1994, 0.7689, 0.0), (-0.4873, 0.6904, 0.3562), (-0.6344, 0.5236, 0.3562), (-0.7227, 0.1117, 0.3562), (-0.7423, -0.3592, 0.3562), (-0.6148, -0.5357, 0.3562), (-0.4186, -0.3984, 0.3562), (-0.3597, -0.4867, 0.3562), (-0.448, -0.7221, 0.3562), (0.6408, -0.4475, 0.3562), (0.5525, -0.2022, 0.3562), (0.2092, 0.1705, 0.3562), (0.1603, 0.2236, 0.3562), (0.2975, 0.5923, 0.3562), (0.1994, 0.7689, 0.3562)], [], [(1, 22, 23, 24, 25, 26, 27, 28, 29, 2, 0, 30, 31, 32, 33, 34, 35, 3), (9, 10, 24, 23), (7, 6, 21, 20, 19, 18, 17, 16, 5, 4, 15, 14, 13, 12, 11, 10, 9, 8), (5, 16, 30, 0), (16, 17, 31, 30), (10, 11, 25, 24), (17, 18, 32, 31), (11, 12, 26, 25), (4, 5, 0, 2), (18, 19, 33, 32), (12, 13, 27, 26), (19, 20, 34, 33), (13, 14, 28, 27), (6, 7, 1, 3), (20, 21, 35, 34), (14, 15, 29, 28), (7, 8, 22, 1), (21, 6, 3, 35), (15, 4, 2, 29), (8, 9, 23, 22)])
me_plane_002.use_remesh_preserve_volume = False
me_plane_002.use_remesh_preserve_attributes = False
me_plane_002.use_mirror_vertex_groups = False
me_plane_002.update()
me_plane_001 = bpy.data.meshes.new('Plane.001')
me_plane_001.from_pydata([(0.7879, 0.8647, 1.037), (-0.1176, 2.148, 1.037), (1.14, 1.569, 1.037), (0.5112, 2.148, 1.037), (0.4861, -2.148, 0.0), (0.5112, 2.148, 0.0), (-0.1176, 2.148, 0.0), (1.14, 1.569, 0.0), (0.7879, 0.8647, 0.0), (1.215, 0.6635, 0.0), (1.215, 0.2863, 0.0), (1.417, -0.09097, 0.0), (1.794, -0.7952, 0.0), (1.467, -1.323, 0.0), (1.065, -1.525, 0.0), (0.5867, -1.826, 0.0), (-0.4445, -1.726, 0.0), (-1.124, -0.77, 0.0), (-1.124, -0.1916, 0.0), (-1.048, 0.412, 0.0), (-0.5451, 0.8899, 0.0), (-0.696, 1.896, 0.0), (1.215, 0.6635, 1.037), (1.215, 0.2863, 1.037), (1.417, -0.09097, 1.037), (1.794, -0.7952, 1.037), (1.467, -1.323, 1.037), (1.065, -1.525, 1.037), (0.5867, -1.826, 1.037), (0.4861, -2.148, 1.037), (-0.4445, -1.726, 1.037), (-1.124, -0.77, 1.037), (-1.124, -0.1916, 1.037), (-1.048, 0.412, 1.037), (-0.5451, 0.8899, 1.037), (-0.696, 1.896, 1.037)], [], [(18, 17, 31, 32), (12, 11, 24, 25), (6, 5, 7, 8, 9, 10, 11, 12, 13, 14, 15, 4, 16, 17, 18, 19, 20, 21), (1, 35, 34, 33, 32, 31, 30, 29, 28, 27, 26, 25, 24, 23, 22, 0, 2, 3), (19, 18, 32, 33), (13, 12, 25, 26), (5, 6, 1, 3), (20, 19, 33, 34), (14, 13, 26, 27), (7, 5, 3, 2), (21, 20, 34, 35), (15, 14, 27, 28), (8, 7, 2, 0), (6, 21, 35, 1), (4, 15, 28, 29), (9, 8, 0, 22), (16, 4, 29, 30), (10, 9, 22, 23), (17, 16, 30, 31), (11, 10, 23, 24)])
me_plane_001.use_remesh_preserve_volume = False
me_plane_001.use_remesh_preserve_attributes = False
me_plane_001.use_mirror_vertex_groups = False
me_plane_001.update()
me_cube_001 = bpy.data.meshes.new('Cube.001')
me_cube_001.from_pydata([(-0.5971, -0.9355, -0.3736), (-1.0, -1.0, 1.0), (-1.0, 1.0, -1.0), (0.4916, 0.1518, 0.2095), (1.0, -1.0, -1.0), (1.0, 1.0, -1.0), (0.7607, 0.1518, 0.2095), (-1.0, 1.0, -0.6359), (-1.0, -0.04402, 1.0), (-0.07381, 0.1518, 0.2095), (0.7607, -0.505, 0.2095), (0.07006, -1.0, 1.0)], [], [(0, 1, 8, 7, 2), (2, 7, 9, 3, 6, 5), (5, 6, 4), (4, 11, 1, 0), (2, 5, 4, 0), (8, 9, 7), (11, 10, 3, 9, 8, 1), (6, 3, 10), (4, 10, 11), (10, 4, 6)])
me_cube_001.use_remesh_preserve_volume = False
me_cube_001.use_remesh_preserve_attributes = False
me_cube_001.use_mirror_vertex_groups = False
me_cube_001.update()

# ---- objects
ob_plane = bpy.data.objects.new('Plane', me_plane_006)
ob_parede = bpy.data.objects.new('Parede', me_plane_034)
ob_pedra031 = bpy.data.objects.new('Pedra031', me_plane_032)
ob_pedra030 = bpy.data.objects.new('Pedra030', me_plane_031)
ob_pedra029 = bpy.data.objects.new('Pedra029', me_plane_030)
ob_pedra028 = bpy.data.objects.new('Pedra028', me_plane_029)
ob_pedra027 = bpy.data.objects.new('Pedra027', me_plane_028)
ob_pedra026 = bpy.data.objects.new('Pedra026', me_plane_027)
ob_pedra025 = bpy.data.objects.new('Pedra025', me_plane_026)
ob_pedra024 = bpy.data.objects.new('Pedra024', me_plane_025)
ob_pedra023 = bpy.data.objects.new('Pedra023', me_plane_024)
ob_pedra022 = bpy.data.objects.new('Pedra022', me_plane_023)
ob_pedra021 = bpy.data.objects.new('Pedra021', me_plane_022)
ob_pedra020 = bpy.data.objects.new('Pedra020', me_plane_021)
ob_pedra019 = bpy.data.objects.new('Pedra019', me_plane_020)
ob_pedra018 = bpy.data.objects.new('Pedra018', me_plane_018)
ob_pedra016 = bpy.data.objects.new('Pedra016', me_plane_016)
ob_pedra015 = bpy.data.objects.new('Pedra015', me_plane_015)
ob_pedra014 = bpy.data.objects.new('Pedra014', me_plane_014)
ob_pedra013 = bpy.data.objects.new('Pedra013', me_plane_013)
ob_pedra012 = bpy.data.objects.new('Pedra012', me_plane_012)
ob_pedra011 = bpy.data.objects.new('Pedra011', me_plane_011)
ob_pedra010 = bpy.data.objects.new('Pedra010', me_plane_010)
ob_pedra009 = bpy.data.objects.new('Pedra009', me_plane_009)
ob_pedra008 = bpy.data.objects.new('Pedra008', me_plane_008)
ob_pedra007 = bpy.data.objects.new('Pedra007', me_plane_007)
ob_pedra006 = bpy.data.objects.new('Pedra006', me_plane_005)
ob_pedra005 = bpy.data.objects.new('Pedra005', me_plane_004)
ob_pedra004 = bpy.data.objects.new('Pedra004', me_plane_003)
ob_pedra003 = bpy.data.objects.new('Pedra003', me_plane_002)
ob_pedra002 = bpy.data.objects.new('Pedra002', me_plane_001)
ob_pedra001 = bpy.data.objects.new('Pedra001', me_cube_001)

# ---- transforms, parenting, visibility, modifiers, constraints
ob_plane.location = (-0.01139, 0.5076, 0.4333)
ob_plane.scale = (7.275, 7.275, 5.355)
ob_plane.lineart.crease_threshold = 0.0
ob_parede.location = (0.3666, 6.874, 0.5557)
ob_parede.rotation_euler = (1.571, -0.0, 0.0)
ob_parede.scale = (13.05, 1.0, 1.0)
ob_parede.lineart.crease_threshold = 0.0
ob_pedra031.location = (-3.814, -4.859, 1.543)
ob_pedra031.rotation_euler = (0.2734, -0.0, 0.0)
ob_pedra031.scale = (6.295, 6.295, 6.295)
ob_pedra031.lineart.crease_threshold = 0.0
ob_pedra030.location = (-6.135, -0.772, 1.27)
ob_pedra030.scale = (6.295, 6.295, 6.295)
ob_pedra030.lineart.crease_threshold = 0.0
ob_pedra029.location = (3.54, 3.714, 2.447)
ob_pedra029.scale = (6.295, 6.295, 6.295)
ob_pedra029.lineart.crease_threshold = 0.0
ob_pedra028.location = (5.08, 5.768, 1.865)
ob_pedra028.scale = (6.295, 6.295, 6.295)
ob_pedra028.lineart.crease_threshold = 0.0
ob_pedra027.location = (-0.2079, 5.826, 2.101)
ob_pedra027.scale = (6.295, 6.295, 6.295)
ob_pedra027.lineart.crease_threshold = 0.0
ob_pedra026.location = (-4.581, -5.267, 0.5049)
ob_pedra026.rotation_euler = (0.0, 0.3497, 0.0)
ob_pedra026.scale = (6.295, 6.295, 6.295)
ob_pedra026.lineart.crease_threshold = 0.0
ob_pedra025.location = (7.319, 4.757, 1.109)
ob_pedra025.rotation_euler = (0.0, -0.2699, 0.0)
ob_pedra025.scale = (6.295, 6.295, 6.295)
ob_pedra025.lineart.crease_threshold = 0.0
ob_pedra024.location = (4.8, -1.212, 0.08784)
ob_pedra024.scale = (6.295, 6.295, 6.295)
ob_pedra024.lineart.crease_threshold = 0.0
ob_pedra023.location = (-5.973, -1.58, 0.3391)
ob_pedra023.scale = (6.295, 6.295, 6.295)
ob_pedra023.lineart.crease_threshold = 0.0
ob_pedra022.location = (5.331, 0.3096, 0.001178)
ob_pedra022.rotation_euler = (-0.06116, -0.01447, -2.65)
ob_pedra022.scale = (6.295, 6.295, 6.295)
ob_pedra022.lineart.crease_threshold = 0.0
ob_pedra021.location = (-3.686, 1.604, 2.517)
ob_pedra021.rotation_euler = (0.0, -6.527, 0.0)
ob_pedra021.scale = (6.295, 6.295, 6.295)
ob_pedra021.lineart.crease_threshold = 0.0
ob_pedra020.location = (-6.116, 5.761, 0.9269)
ob_pedra020.rotation_euler = (0.0, -0.5042, 0.0)
ob_pedra020.scale = (6.295, 6.295, 6.295)
ob_pedra020.lineart.crease_threshold = 0.0
ob_pedra019.location = (-7.057, 5.579, 0.06562)
ob_pedra019.scale = (6.295, 6.295, 6.295)
ob_pedra019.lineart.crease_threshold = 0.0
ob_pedra018.location = (-0.1936, 0.1782, 2.208)
ob_pedra018.rotation_euler = (0.3348, -0.0, 0.0)
ob_pedra018.scale = (6.295, 6.295, 6.295)
ob_pedra018.lineart.crease_threshold = 0.0
ob_pedra016.location = (2.139, -3.97, 2.192)
ob_pedra016.rotation_euler = (0.551, -0.0, 0.0)
ob_pedra016.scale = (2.558, 2.558, 2.558)
ob_pedra016.lineart.crease_threshold = 0.0
ob_pedra015.location = (6.395, 2.716, 1.041)
ob_pedra015.rotation_euler = (0.0, -0.0, -0.9629)
ob_pedra015.scale = (2.558, 2.558, 2.558)
ob_pedra015.lineart.crease_threshold = 0.0
ob_pedra014.location = (-3.315, -2.849, 1.011)
ob_pedra014.rotation_euler = (-0.3405, -0.1658, 1.135)
ob_pedra014.scale = (2.558, 2.558, 2.558)
ob_pedra014.lineart.crease_threshold = 0.0
ob_pedra013.location = (-3.652, 3.921, 2.471)
ob_pedra013.rotation_euler = (0.4202, -0.2359, -0.104)
ob_pedra013.scale = (2.558, 2.558, 2.558)
ob_pedra013.lineart.crease_threshold = 0.0
ob_pedra012.location = (1.57, -2.751, 2.941)
ob_pedra012.scale = (2.558, 2.558, 2.558)
ob_pedra012.lineart.crease_threshold = 0.0
ob_pedra011.location = (-6.392, 1.766, 1.119)
ob_pedra011.rotation_euler = (-0.0901, -0.5192, 0.3363)
ob_pedra011.scale = (2.558, 2.558, 2.558)
ob_pedra011.lineart.crease_threshold = 0.0
ob_pedra010.location = (-0.4158, -0.2271, 2.753)
ob_pedra010.scale = (2.558, 2.558, 2.558)
ob_pedra010.lineart.crease_threshold = 0.0
ob_pedra009.location = (5.855, -1.524, 1.038)
ob_pedra009.scale = (2.558, 2.558, 2.558)
ob_pedra009.lineart.crease_threshold = 0.0
ob_pedra008.location = (2.446, -5.993, 0.7527)
ob_pedra008.scale = (2.558, 2.558, 2.558)
ob_pedra008.lineart.crease_threshold = 0.0
ob_pedra007.location = (-5.954, -5.161, -0.1107)
ob_pedra007.rotation_euler = (0.0, -0.0, -1.873)
ob_pedra007.scale = (2.558, 2.558, 2.558)
ob_pedra007.lineart.crease_threshold = 0.0
ob_pedra006.location = (-0.6644, -3.554, 1.598)
ob_pedra006.rotation_euler = (2.806, -3.569, 0.7331)
ob_pedra006.hide_render = True
ob_pedra006.lineart.crease_threshold = 0.0
ob_pedra005.location = (-1.757, -5.871, 0.2378)
ob_pedra005.lineart.crease_threshold = 0.0
ob_pedra004.location = (-4.78, -1.741, 0.8163)
ob_pedra004.rotation_euler = (0.1245, -0.1057, 0.0)
ob_pedra004.lineart.crease_threshold = 0.0
ob_pedra003.location = (2.597, -1.181, 2.175)
ob_pedra003.rotation_euler = (0.279, 0.3345, 0.0538)
ob_pedra003.scale = (2.564, 2.564, 2.564)
ob_pedra003.lineart.crease_threshold = 0.0
ob_pedra002.location = (-3.4, 1.757, 1.616)
ob_pedra002.rotation_euler = (-0.0008613, -0.5576, 0.0)
ob_pedra002.lineart.crease_threshold = 0.0
ob_pedra001.location = (3.954, 2.297, 2.755)
ob_pedra001.lineart.crease_threshold = 0.0

# ---- collection membership
col_collection_1.objects.link(ob_plane)
col_collection_1.objects.link(ob_parede)
col_collection_1.objects.link(ob_pedra031)
col_collection_1.objects.link(ob_pedra030)
col_collection_1.objects.link(ob_pedra029)
col_collection_1.objects.link(ob_pedra028)
col_collection_1.objects.link(ob_pedra027)
col_collection_1.objects.link(ob_pedra026)
col_collection_1.objects.link(ob_pedra025)
col_collection_1.objects.link(ob_pedra024)
col_collection_1.objects.link(ob_pedra023)
col_collection_1.objects.link(ob_pedra022)
col_collection_1.objects.link(ob_pedra021)
col_collection_1.objects.link(ob_pedra020)
col_collection_1.objects.link(ob_pedra019)
col_collection_1.objects.link(ob_pedra018)
col_collection_1.objects.link(ob_pedra016)
col_collection_1.objects.link(ob_pedra015)
col_collection_1.objects.link(ob_pedra014)
col_collection_1.objects.link(ob_pedra013)
col_collection_1.objects.link(ob_pedra012)
col_collection_1.objects.link(ob_pedra011)
col_collection_1.objects.link(ob_pedra010)
col_collection_1.objects.link(ob_pedra009)
col_collection_1.objects.link(ob_pedra008)
col_collection_1.objects.link(ob_pedra007)
col_collection_1.objects.link(ob_pedra006)
col_collection_1.objects.link(ob_pedra005)
col_collection_1.objects.link(ob_pedra004)
col_collection_1.objects.link(ob_pedra003)
col_collection_1.objects.link(ob_pedra002)
col_collection_1.objects.link(ob_pedra001)

# ---- scene / render settings (as saved in the file)
scene.frame_start = 1; scene.frame_end = 250; scene.frame_set(1)
scene.render.engine = 'BLENDER_EEVEE_NEXT'
scene.render.resolution_percentage = 50
scene.render.dither_intensity = 0.0
scene.cycles.use_denoising = False
scene.cycles.samples = 128
scene.cycles.sampling_pattern = 'TABULATED_SOBOL'
scene.cycles.use_adaptive_sampling = False
scene.cycles.use_light_tree = False
scene.cycles.blur_glossy = 0.0
scene.cycles.sample_clamp_indirect = 0.0
scene.view_settings.view_transform = 'Standard'
bpy.context.view_layer.update()

# ---- added for rendering (the .blend has no active camera and no usable light): camera, sun
cam_auto = bpy.data.cameras.new('AutoCamera')
cam_auto.lens = 50.0
cam_auto.sensor_width = 36.0
cam_auto.clip_end = 1000.0
ob_auto_camera = bpy.data.objects.new('AutoCamera', cam_auto)
scene.collection.objects.link(ob_auto_camera)
ob_auto_camera.location = (30.0447, -35.3226, 28.5567)
ob_auto_camera.rotation_euler = (1.09748, -7.21219e-08, 0.694738)
scene.camera = ob_auto_camera
light_auto_sun = bpy.data.lights.new('AutoSun', 'SUN')
light_auto_sun.energy = 3.0
light_auto_sun.angle = 0.0523599
ob_auto_sun = bpy.data.objects.new('AutoSun', light_auto_sun)
scene.collection.objects.link(ob_auto_sun)
ob_auto_sun.rotation_euler = (0.872665, 0.174533, 0.523599)
bpy.context.view_layer.update()
